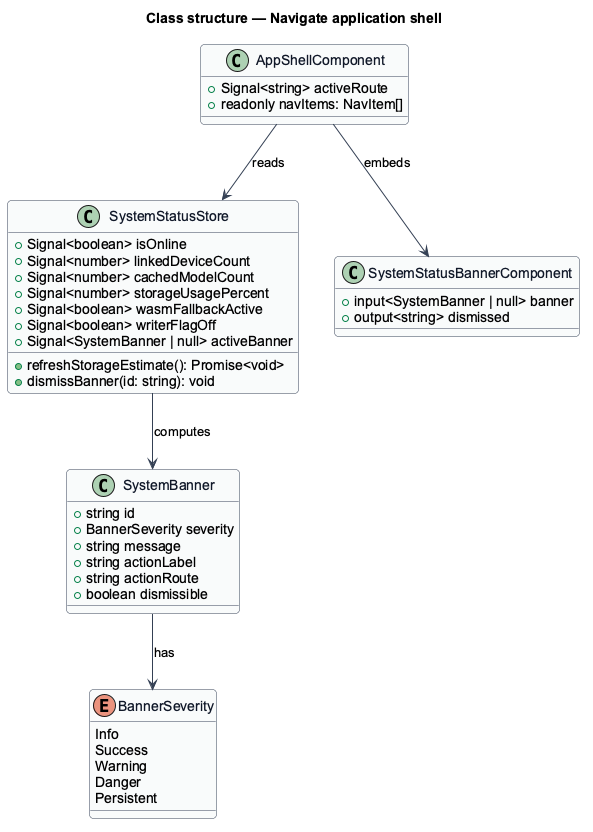

The diagram above was rendered by PlantUML. Its source (embedded in the PNG):
@startuml
skinparam backgroundColor #FFFFFF
skinparam shadowing false
skinparam roundcorner 8
skinparam defaultFontName Arial
skinparam ArrowColor #344054
skinparam class {
  BorderColor #344054
  FontColor #101828
  BackgroundColor #F9FAFB
}
title Class structure — Navigate application shell

enum BannerSeverity {
  Info
  Success
  Warning
  Danger
  Persistent
}

class SystemBanner {
  +string id
  +BannerSeverity severity
  +string message
  +string actionLabel
  +string actionRoute
  +boolean dismissible
}

class SystemStatusStore {
  +Signal<boolean> isOnline
  +Signal<number> linkedDeviceCount
  +Signal<number> cachedModelCount
  +Signal<number> storageUsagePercent
  +Signal<boolean> wasmFallbackActive
  +Signal<boolean> writerFlagOff
  +Signal<SystemBanner | null> activeBanner
  +refreshStorageEstimate(): Promise<void>
  +dismissBanner(id: string): void
}

class AppShellComponent {
  +Signal<string> activeRoute
  +readonly navItems: NavItem[]
}

class SystemStatusBannerComponent {
  +input<SystemBanner | null> banner
  +output<string> dismissed
}

AppShellComponent --> SystemStatusStore : reads
AppShellComponent --> SystemStatusBannerComponent : embeds
SystemStatusStore --> SystemBanner : computes
SystemBanner --> BannerSeverity : has
@enduml